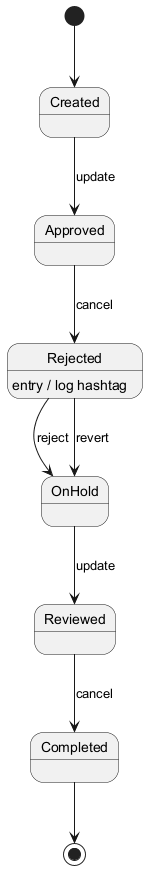

The diagram above was rendered by PlantUML. Its source (embedded in the PNG):
@startuml
skinparam monochrome true
[*] --> Created
Created --> Approved : update
Approved --> Rejected : cancel
Rejected --> OnHold : reject
Rejected : entry / log hashtag
OnHold --> Reviewed : update
Reviewed --> Completed : cancel
Rejected --> OnHold : revert
Completed --> [*]
@enduml